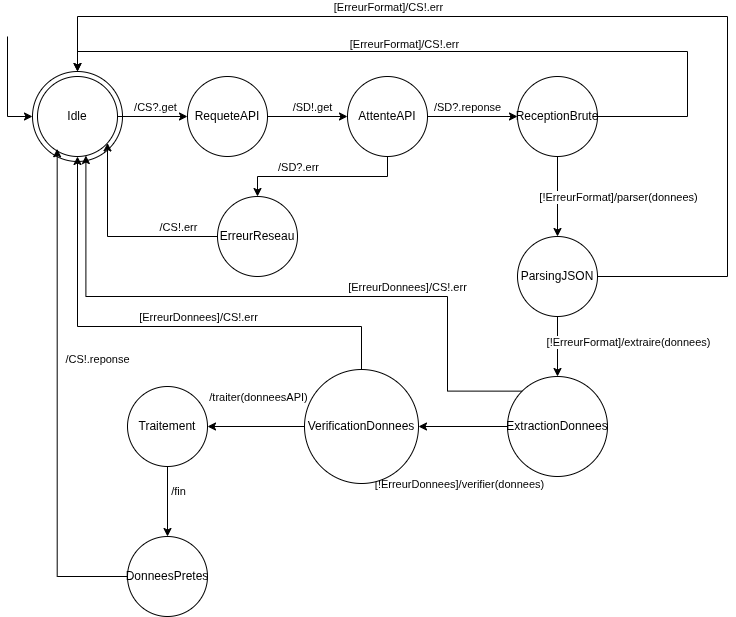

The diagram above was exported from draw.io. Its source (the exported page's mxGraphModel, read from the mxfile embedded in the PNG):
<mxGraphModel dx="1554" dy="1118" grid="1" gridSize="10" guides="1" tooltips="1" connect="1" arrows="1" fold="1" page="1" pageScale="1" pageWidth="827" pageHeight="1169" math="0" shadow="0">
  <root>
    <mxCell id="0" />
    <mxCell id="1" parent="0" />
    <mxCell id="7M_I7cG10q6XdyAHexVT-48" value="" style="ellipse;whiteSpace=wrap;html=1;aspect=fixed;" parent="1" vertex="1">
      <mxGeometry x="45" y="355" width="90" height="90" as="geometry" />
    </mxCell>
    <mxCell id="7M_I7cG10q6XdyAHexVT-14" style="edgeStyle=orthogonalEdgeStyle;rounded=0;orthogonalLoop=1;jettySize=auto;html=1;" parent="1" source="7M_I7cG10q6XdyAHexVT-1" target="7M_I7cG10q6XdyAHexVT-2" edge="1">
      <mxGeometry relative="1" as="geometry" />
    </mxCell>
    <mxCell id="7M_I7cG10q6XdyAHexVT-15" value="/CS?.get" style="edgeLabel;html=1;align=center;verticalAlign=middle;resizable=0;points=[];" parent="7M_I7cG10q6XdyAHexVT-14" vertex="1" connectable="0">
      <mxGeometry x="0.0686" y="-2" relative="1" as="geometry">
        <mxPoint y="-12" as="offset" />
      </mxGeometry>
    </mxCell>
    <mxCell id="7M_I7cG10q6XdyAHexVT-1" value="Idle" style="ellipse;whiteSpace=wrap;html=1;aspect=fixed;" parent="1" vertex="1">
      <mxGeometry x="50" y="360" width="80" height="80" as="geometry" />
    </mxCell>
    <mxCell id="7M_I7cG10q6XdyAHexVT-16" style="edgeStyle=orthogonalEdgeStyle;rounded=0;orthogonalLoop=1;jettySize=auto;html=1;entryX=0;entryY=0.5;entryDx=0;entryDy=0;" parent="1" source="7M_I7cG10q6XdyAHexVT-2" target="7M_I7cG10q6XdyAHexVT-3" edge="1">
      <mxGeometry relative="1" as="geometry" />
    </mxCell>
    <mxCell id="7M_I7cG10q6XdyAHexVT-17" value="/SD!.get" style="edgeLabel;html=1;align=center;verticalAlign=middle;resizable=0;points=[];" parent="7M_I7cG10q6XdyAHexVT-16" vertex="1" connectable="0">
      <mxGeometry x="-0.04" relative="1" as="geometry">
        <mxPoint x="6" y="-10" as="offset" />
      </mxGeometry>
    </mxCell>
    <mxCell id="7M_I7cG10q6XdyAHexVT-2" value="RequeteAPI" style="ellipse;whiteSpace=wrap;html=1;aspect=fixed;" parent="1" vertex="1">
      <mxGeometry x="200" y="360" width="80" height="80" as="geometry" />
    </mxCell>
    <mxCell id="7M_I7cG10q6XdyAHexVT-18" style="edgeStyle=orthogonalEdgeStyle;rounded=0;orthogonalLoop=1;jettySize=auto;html=1;" parent="1" source="7M_I7cG10q6XdyAHexVT-3" target="7M_I7cG10q6XdyAHexVT-4" edge="1">
      <mxGeometry relative="1" as="geometry" />
    </mxCell>
    <mxCell id="7M_I7cG10q6XdyAHexVT-19" value="/SD?.reponse" style="edgeLabel;html=1;align=center;verticalAlign=middle;resizable=0;points=[];" parent="7M_I7cG10q6XdyAHexVT-18" vertex="1" connectable="0">
      <mxGeometry x="-0.1333" y="-1" relative="1" as="geometry">
        <mxPoint y="-11" as="offset" />
      </mxGeometry>
    </mxCell>
    <mxCell id="7M_I7cG10q6XdyAHexVT-20" style="edgeStyle=orthogonalEdgeStyle;rounded=0;orthogonalLoop=1;jettySize=auto;html=1;entryX=0.5;entryY=0;entryDx=0;entryDy=0;" parent="1" source="7M_I7cG10q6XdyAHexVT-3" target="7M_I7cG10q6XdyAHexVT-13" edge="1">
      <mxGeometry relative="1" as="geometry">
        <Array as="points">
          <mxPoint x="400" y="460" />
          <mxPoint x="270" y="460" />
        </Array>
      </mxGeometry>
    </mxCell>
    <mxCell id="7M_I7cG10q6XdyAHexVT-21" value="/SD?.err" style="edgeLabel;html=1;align=center;verticalAlign=middle;resizable=0;points=[];" parent="7M_I7cG10q6XdyAHexVT-20" vertex="1" connectable="0">
      <mxGeometry x="0.073" y="3" relative="1" as="geometry">
        <mxPoint x="-19" y="-13" as="offset" />
      </mxGeometry>
    </mxCell>
    <mxCell id="7M_I7cG10q6XdyAHexVT-3" value="AttenteAPI" style="ellipse;whiteSpace=wrap;html=1;aspect=fixed;" parent="1" vertex="1">
      <mxGeometry x="360" y="360" width="80" height="80" as="geometry" />
    </mxCell>
    <mxCell id="7M_I7cG10q6XdyAHexVT-22" style="edgeStyle=orthogonalEdgeStyle;rounded=0;orthogonalLoop=1;jettySize=auto;html=1;" parent="1" source="7M_I7cG10q6XdyAHexVT-4" target="7M_I7cG10q6XdyAHexVT-6" edge="1">
      <mxGeometry relative="1" as="geometry" />
    </mxCell>
    <mxCell id="7M_I7cG10q6XdyAHexVT-23" value="[!ErreurFormat]/parser(donnees)" style="edgeLabel;html=1;align=center;verticalAlign=middle;resizable=0;points=[];" parent="7M_I7cG10q6XdyAHexVT-22" vertex="1" connectable="0">
      <mxGeometry x="-0.1" y="1" relative="1" as="geometry">
        <mxPoint x="59" y="4" as="offset" />
      </mxGeometry>
    </mxCell>
    <mxCell id="7M_I7cG10q6XdyAHexVT-24" style="edgeStyle=orthogonalEdgeStyle;rounded=0;orthogonalLoop=1;jettySize=auto;html=1;entryX=0.5;entryY=0;entryDx=0;entryDy=0;" parent="1" source="7M_I7cG10q6XdyAHexVT-4" target="7M_I7cG10q6XdyAHexVT-48" edge="1">
      <mxGeometry relative="1" as="geometry">
        <mxPoint x="740" y="520" as="targetPoint" />
        <Array as="points">
          <mxPoint x="700" y="400" />
          <mxPoint x="700" y="335" />
          <mxPoint x="90" y="335" />
        </Array>
      </mxGeometry>
    </mxCell>
    <mxCell id="7M_I7cG10q6XdyAHexVT-25" value="[ErreurFormat]/CS!.err" style="edgeLabel;html=1;align=center;verticalAlign=middle;resizable=0;points=[];" parent="7M_I7cG10q6XdyAHexVT-24" vertex="1" connectable="0">
      <mxGeometry x="0.0211" y="1" relative="1" as="geometry">
        <mxPoint x="-38" y="-9" as="offset" />
      </mxGeometry>
    </mxCell>
    <mxCell id="7M_I7cG10q6XdyAHexVT-4" value="ReceptionBrute" style="ellipse;whiteSpace=wrap;html=1;aspect=fixed;" parent="1" vertex="1">
      <mxGeometry x="530" y="360" width="80" height="80" as="geometry" />
    </mxCell>
    <mxCell id="7M_I7cG10q6XdyAHexVT-26" style="edgeStyle=orthogonalEdgeStyle;rounded=0;orthogonalLoop=1;jettySize=auto;html=1;entryX=0.5;entryY=0;entryDx=0;entryDy=0;" parent="1" source="7M_I7cG10q6XdyAHexVT-6" target="7M_I7cG10q6XdyAHexVT-7" edge="1">
      <mxGeometry relative="1" as="geometry" />
    </mxCell>
    <mxCell id="7M_I7cG10q6XdyAHexVT-27" value="[!ErreurFormat]/extraire(donnees)" style="edgeLabel;html=1;align=center;verticalAlign=middle;resizable=0;points=[];" parent="7M_I7cG10q6XdyAHexVT-26" vertex="1" connectable="0">
      <mxGeometry x="0.1429" relative="1" as="geometry">
        <mxPoint x="70" y="-9" as="offset" />
      </mxGeometry>
    </mxCell>
    <mxCell id="7M_I7cG10q6XdyAHexVT-28" style="edgeStyle=orthogonalEdgeStyle;rounded=0;orthogonalLoop=1;jettySize=auto;html=1;entryX=0.5;entryY=0;entryDx=0;entryDy=0;" parent="1" source="7M_I7cG10q6XdyAHexVT-6" target="7M_I7cG10q6XdyAHexVT-48" edge="1">
      <mxGeometry relative="1" as="geometry">
        <mxPoint x="700" y="560" as="targetPoint" />
        <Array as="points">
          <mxPoint x="740" y="560" />
          <mxPoint x="740" y="300" />
          <mxPoint x="90" y="300" />
        </Array>
      </mxGeometry>
    </mxCell>
    <mxCell id="7M_I7cG10q6XdyAHexVT-29" value="[ErreurFormat]/CS!.err" style="edgeLabel;html=1;align=center;verticalAlign=middle;resizable=0;points=[];" parent="7M_I7cG10q6XdyAHexVT-28" vertex="1" connectable="0">
      <mxGeometry x="0.36" y="4" relative="1" as="geometry">
        <mxPoint x="15" y="-14" as="offset" />
      </mxGeometry>
    </mxCell>
    <mxCell id="7M_I7cG10q6XdyAHexVT-6" value="ParsingJSON" style="ellipse;whiteSpace=wrap;html=1;aspect=fixed;" parent="1" vertex="1">
      <mxGeometry x="530" y="520" width="80" height="80" as="geometry" />
    </mxCell>
    <mxCell id="7M_I7cG10q6XdyAHexVT-30" style="edgeStyle=orthogonalEdgeStyle;rounded=0;orthogonalLoop=1;jettySize=auto;html=1;" parent="1" source="7M_I7cG10q6XdyAHexVT-7" target="7M_I7cG10q6XdyAHexVT-8" edge="1">
      <mxGeometry relative="1" as="geometry" />
    </mxCell>
    <mxCell id="7M_I7cG10q6XdyAHexVT-31" value="[!ErreurDonnees]/verifier(donnees)" style="edgeLabel;html=1;align=center;verticalAlign=middle;resizable=0;points=[];" parent="7M_I7cG10q6XdyAHexVT-30" vertex="1" connectable="0">
      <mxGeometry x="0.1911" y="2" relative="1" as="geometry">
        <mxPoint x="4" y="55" as="offset" />
      </mxGeometry>
    </mxCell>
    <mxCell id="7M_I7cG10q6XdyAHexVT-7" value="ExtractionDonnees" style="ellipse;whiteSpace=wrap;html=1;aspect=fixed;" parent="1" vertex="1">
      <mxGeometry x="520" y="660" width="100" height="100" as="geometry" />
    </mxCell>
    <mxCell id="7M_I7cG10q6XdyAHexVT-34" style="edgeStyle=orthogonalEdgeStyle;rounded=0;orthogonalLoop=1;jettySize=auto;html=1;entryX=1;entryY=0.5;entryDx=0;entryDy=0;" parent="1" source="7M_I7cG10q6XdyAHexVT-8" target="7M_I7cG10q6XdyAHexVT-9" edge="1">
      <mxGeometry relative="1" as="geometry" />
    </mxCell>
    <mxCell id="7M_I7cG10q6XdyAHexVT-35" value="/traiter(donneesAPI)" style="edgeLabel;html=1;align=center;verticalAlign=middle;resizable=0;points=[];" parent="7M_I7cG10q6XdyAHexVT-34" vertex="1" connectable="0">
      <mxGeometry x="0.3263" y="-1" relative="1" as="geometry">
        <mxPoint x="17" y="-29" as="offset" />
      </mxGeometry>
    </mxCell>
    <mxCell id="7M_I7cG10q6XdyAHexVT-36" style="edgeStyle=orthogonalEdgeStyle;rounded=0;orthogonalLoop=1;jettySize=auto;html=1;entryX=0.5;entryY=1;entryDx=0;entryDy=0;" parent="1" source="7M_I7cG10q6XdyAHexVT-8" target="7M_I7cG10q6XdyAHexVT-1" edge="1">
      <mxGeometry relative="1" as="geometry">
        <mxPoint x="374" y="625" as="targetPoint" />
        <Array as="points">
          <mxPoint x="374" y="610" />
          <mxPoint x="90" y="610" />
        </Array>
      </mxGeometry>
    </mxCell>
    <mxCell id="7M_I7cG10q6XdyAHexVT-37" value="[ErreurDonnees]/CS!.err" style="edgeLabel;html=1;align=center;verticalAlign=middle;resizable=0;points=[];" parent="7M_I7cG10q6XdyAHexVT-36" vertex="1" connectable="0">
      <mxGeometry x="-0.2444" relative="1" as="geometry">
        <mxPoint x="-19" y="-10" as="offset" />
      </mxGeometry>
    </mxCell>
    <mxCell id="7M_I7cG10q6XdyAHexVT-8" value="VerificationDonnees" style="ellipse;whiteSpace=wrap;html=1;aspect=fixed;" parent="1" vertex="1">
      <mxGeometry x="317" y="653" width="114" height="114" as="geometry" />
    </mxCell>
    <mxCell id="7M_I7cG10q6XdyAHexVT-38" style="edgeStyle=orthogonalEdgeStyle;rounded=0;orthogonalLoop=1;jettySize=auto;html=1;" parent="1" source="7M_I7cG10q6XdyAHexVT-9" target="7M_I7cG10q6XdyAHexVT-12" edge="1">
      <mxGeometry relative="1" as="geometry" />
    </mxCell>
    <mxCell id="7M_I7cG10q6XdyAHexVT-39" value="/fin" style="edgeLabel;html=1;align=center;verticalAlign=middle;resizable=0;points=[];" parent="7M_I7cG10q6XdyAHexVT-38" vertex="1" connectable="0">
      <mxGeometry x="-0.3143" y="1" relative="1" as="geometry">
        <mxPoint x="9" as="offset" />
      </mxGeometry>
    </mxCell>
    <mxCell id="7M_I7cG10q6XdyAHexVT-9" value="Traitement" style="ellipse;whiteSpace=wrap;html=1;aspect=fixed;" parent="1" vertex="1">
      <mxGeometry x="140" y="670" width="80" height="80" as="geometry" />
    </mxCell>
    <mxCell id="7M_I7cG10q6XdyAHexVT-40" style="edgeStyle=orthogonalEdgeStyle;rounded=0;orthogonalLoop=1;jettySize=auto;html=1;entryX=0.246;entryY=0.904;entryDx=0;entryDy=0;entryPerimeter=0;" parent="1" source="7M_I7cG10q6XdyAHexVT-12" target="7M_I7cG10q6XdyAHexVT-1" edge="1">
      <mxGeometry relative="1" as="geometry">
        <Array as="points">
          <mxPoint x="70" y="860" />
        </Array>
      </mxGeometry>
    </mxCell>
    <mxCell id="7M_I7cG10q6XdyAHexVT-41" value="/CS!.re&lt;span style=&quot;background-color: light-dark(#ffffff, var(--ge-dark-color, #121212)); color: light-dark(rgb(0, 0, 0), rgb(255, 255, 255));&quot;&gt;ponse&lt;/span&gt;" style="edgeLabel;html=1;align=center;verticalAlign=middle;resizable=0;points=[];" parent="7M_I7cG10q6XdyAHexVT-40" vertex="1" connectable="0">
      <mxGeometry x="0.2894" y="-1" relative="1" as="geometry">
        <mxPoint x="39" y="33" as="offset" />
      </mxGeometry>
    </mxCell>
    <mxCell id="7M_I7cG10q6XdyAHexVT-12" value="DonneesPretes" style="ellipse;whiteSpace=wrap;html=1;aspect=fixed;" parent="1" vertex="1">
      <mxGeometry x="140" y="820" width="80" height="80" as="geometry" />
    </mxCell>
    <mxCell id="7M_I7cG10q6XdyAHexVT-42" style="edgeStyle=orthogonalEdgeStyle;rounded=0;orthogonalLoop=1;jettySize=auto;html=1;" parent="1" source="7M_I7cG10q6XdyAHexVT-13" target="7M_I7cG10q6XdyAHexVT-1" edge="1">
      <mxGeometry relative="1" as="geometry">
        <Array as="points">
          <mxPoint x="120" y="520" />
        </Array>
      </mxGeometry>
    </mxCell>
    <mxCell id="7M_I7cG10q6XdyAHexVT-43" value="/CS!.err" style="edgeLabel;html=1;align=center;verticalAlign=middle;resizable=0;points=[];" parent="7M_I7cG10q6XdyAHexVT-42" vertex="1" connectable="0">
      <mxGeometry x="-0.2336" y="3" relative="1" as="geometry">
        <mxPoint x="38" y="-13" as="offset" />
      </mxGeometry>
    </mxCell>
    <mxCell id="7M_I7cG10q6XdyAHexVT-13" value="ErreurReseau" style="ellipse;whiteSpace=wrap;html=1;aspect=fixed;" parent="1" vertex="1">
      <mxGeometry x="230" y="480" width="80" height="80" as="geometry" />
    </mxCell>
    <mxCell id="7M_I7cG10q6XdyAHexVT-32" style="edgeStyle=orthogonalEdgeStyle;rounded=0;orthogonalLoop=1;jettySize=auto;html=1;entryX=0.605;entryY=0.988;entryDx=0;entryDy=0;entryPerimeter=0;exitX=0;exitY=0;exitDx=0;exitDy=0;" parent="1" source="7M_I7cG10q6XdyAHexVT-7" target="7M_I7cG10q6XdyAHexVT-1" edge="1">
      <mxGeometry relative="1" as="geometry">
        <Array as="points">
          <mxPoint x="460" y="675" />
          <mxPoint x="460" y="580" />
          <mxPoint x="98" y="580" />
        </Array>
        <mxPoint x="503.4" y="679.8" as="sourcePoint" />
        <mxPoint x="80.0400000000001" y="440.2000000000001" as="targetPoint" />
      </mxGeometry>
    </mxCell>
    <mxCell id="7M_I7cG10q6XdyAHexVT-33" value="[ErreurDonnees]/CS!.err" style="edgeLabel;html=1;align=center;verticalAlign=middle;resizable=0;points=[];" parent="7M_I7cG10q6XdyAHexVT-32" vertex="1" connectable="0">
      <mxGeometry x="-0.4486" relative="1" as="geometry">
        <mxPoint x="-25" y="-10" as="offset" />
      </mxGeometry>
    </mxCell>
    <mxCell id="TUApSunlvGkj8EhRkJhc-1" value="" style="endArrow=classic;html=1;rounded=0;entryX=0;entryY=0.5;entryDx=0;entryDy=0;" parent="1" target="7M_I7cG10q6XdyAHexVT-48" edge="1">
      <mxGeometry width="50" height="50" relative="1" as="geometry">
        <mxPoint x="20" y="320" as="sourcePoint" />
        <mxPoint x="440" y="550" as="targetPoint" />
        <Array as="points">
          <mxPoint x="20" y="400" />
        </Array>
      </mxGeometry>
    </mxCell>
  </root>
</mxGraphModel>